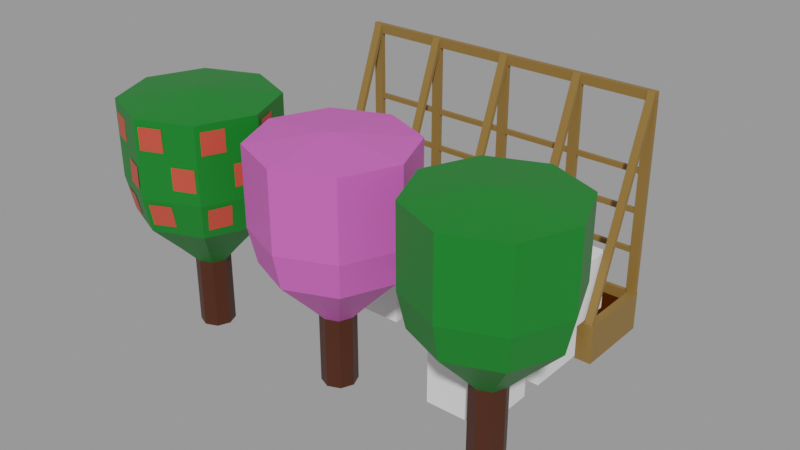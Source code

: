 # Source: Peach.blend  (saved by Blender 2.91.10; exported with 4.5.12 LTS)
import bpy
from mathutils import Matrix  # noqa: F401  (used for matrix-valued properties, if any)

bpy.ops.wm.read_factory_settings(use_empty=True)
scene = bpy.context.scene
scene.name = 'With bed'

# ---- collections
col_places = bpy.data.collections.new('Places'); scene.collection.children.link(col_places)
col_test = bpy.data.collections.new('Test'); scene.collection.children.link(col_test)

# ---- materials (node trees are filled in below, after node groups)
mat_wood = bpy.data.materials.new('Wood')
mat_wood.use_transparent_shadow = False
mat_ground = bpy.data.materials.new('Ground')
mat_ground.use_transparent_shadow = False
mat_grass_green = bpy.data.materials.new('Grass green')
mat_grass_green.use_transparent_shadow = False
mat_trunk = bpy.data.materials.new('Trunk')
mat_trunk.use_transparent_shadow = False
mat_peach_main = bpy.data.materials.new('Peach main')
mat_peach_main.use_transparent_shadow = False
mat_peach_flower = bpy.data.materials.new('Peach Flower')
mat_peach_flower.use_transparent_shadow = False

# ---- material node trees
mat_wood.use_nodes = True; mat_wood.node_tree.nodes.clear()
_N = mat_wood.node_tree.nodes; _L = mat_wood.node_tree.links
n0 = _N.new('ShaderNodeBsdfPrincipled'); n0.name = 'Principled BSDF'; n0.location = (10, 300)
n0.distribution = 'GGX'
n0.subsurface_method = 'BURLEY'
n0.inputs[0].default_value = (0.2462, 0.1366, 0.03203, 1.0)
n0.inputs[3].default_value = 1.45
n0.inputs[27].default_value = (0.0, 0.0, 0.0, 1.0)
n0.inputs[28].default_value = 1.0
n1 = _N.new('ShaderNodeOutputMaterial'); n1.name = 'Material Output'; n1.location = (300, 300)
_L.new(n0.outputs[0], n1.inputs[0])
n1.is_active_output = True
mat_ground.use_nodes = True; mat_ground.node_tree.nodes.clear()
_N = mat_ground.node_tree.nodes; _L = mat_ground.node_tree.links
n0 = _N.new('ShaderNodeBsdfPrincipled'); n0.name = 'Principled BSDF'; n0.location = (15, 390)
n0.distribution = 'GGX'
n0.subsurface_method = 'BURLEY'
n0.inputs[0].default_value = (0.05522, 0.01159, 0.0, 1.0)
n0.inputs[2].default_value = 0.5996
n0.inputs[3].default_value = 1.45
n0.inputs[13].default_value = 0.0
n0.inputs[27].default_value = (0.0, 0.0, 0.0, 1.0)
n0.inputs[28].default_value = 1.0
n1 = _N.new('ShaderNodeOutputMaterial'); n1.name = 'Material Output'; n1.location = (305, 390)
_L.new(n0.outputs[0], n1.inputs[0])
n1.is_active_output = True
mat_grass_green.use_nodes = True; mat_grass_green.node_tree.nodes.clear()
_N = mat_grass_green.node_tree.nodes; _L = mat_grass_green.node_tree.links
n0 = _N.new('ShaderNodeBsdfPrincipled'); n0.name = 'Principled BSDF'; n0.location = (10, 300)
n0.distribution = 'GGX'
n0.subsurface_method = 'BURLEY'
n0.inputs[0].default_value = (0.00258, 0.1743, 0.0134, 1.0)
n0.inputs[3].default_value = 1.45
n0.inputs[27].default_value = (0.0, 0.0, 0.0, 1.0)
n0.inputs[28].default_value = 1.0
n1 = _N.new('ShaderNodeOutputMaterial'); n1.name = 'Material Output'; n1.location = (300, 300)
_L.new(n0.outputs[0], n1.inputs[0])
n1.is_active_output = True
mat_trunk.use_nodes = True; mat_trunk.node_tree.nodes.clear()
_N = mat_trunk.node_tree.nodes; _L = mat_trunk.node_tree.links
n0 = _N.new('ShaderNodeBsdfPrincipled'); n0.name = 'Principled BSDF'; n0.location = (10, 300)
n0.distribution = 'GGX'
n0.subsurface_method = 'BURLEY'
n0.inputs[0].default_value = (0.05522, 0.01173, 0.001486, 1.0)
n0.inputs[3].default_value = 1.45
n0.inputs[27].default_value = (0.0, 0.0, 0.0, 1.0)
n0.inputs[28].default_value = 1.0
n1 = _N.new('ShaderNodeOutputMaterial'); n1.name = 'Material Output'; n1.location = (300, 300)
_L.new(n0.outputs[0], n1.inputs[0])
n1.is_active_output = True
mat_peach_main.use_nodes = True; mat_peach_main.node_tree.nodes.clear()
_N = mat_peach_main.node_tree.nodes; _L = mat_peach_main.node_tree.links
n0 = _N.new('ShaderNodeBsdfPrincipled'); n0.name = 'Principled BSDF'; n0.location = (10, 300)
n0.distribution = 'GGX'
n0.subsurface_method = 'BURLEY'
n0.inputs[0].default_value = (0.6038, 0.06303, 0.03593, 1.0)
n0.inputs[3].default_value = 1.45
n0.inputs[27].default_value = (0.0, 0.0, 0.0, 1.0)
n0.inputs[28].default_value = 1.0
n1 = _N.new('ShaderNodeOutputMaterial'); n1.name = 'Material Output'; n1.location = (300, 300)
_L.new(n0.outputs[0], n1.inputs[0])
n1.is_active_output = True
mat_peach_flower.use_nodes = True; mat_peach_flower.node_tree.nodes.clear()
_N = mat_peach_flower.node_tree.nodes; _L = mat_peach_flower.node_tree.links
n0 = _N.new('ShaderNodeBsdfPrincipled'); n0.name = 'Principled BSDF'; n0.location = (10, 300)
n0.distribution = 'GGX'
n0.subsurface_method = 'BURLEY'
n0.inputs[0].default_value = (0.6246, 0.1104, 0.4778, 1.0)
n0.inputs[3].default_value = 1.45
n0.inputs[27].default_value = (0.0, 0.0, 0.0, 1.0)
n0.inputs[28].default_value = 1.0
n1 = _N.new('ShaderNodeOutputMaterial'); n1.name = 'Material Output'; n1.location = (300, 300)
_L.new(n0.outputs[0], n1.inputs[0])
n1.is_active_output = True

# ---- meshes
me_cube_003 = bpy.data.meshes.new('Cube.003')
me_cube_003.from_pydata([(-1.0, -1.0, -1.0), (-1.0, -1.0, 1.0), (-1.0, 1.0, -1.0), (-1.0, 1.0, 1.0), (1.0, -1.0, -1.0), (1.0, -1.0, 1.0), (1.0, 1.0, -1.0), (1.0, 1.0, 1.0)], [], [(0, 1, 3, 2), (2, 3, 7, 6), (6, 7, 5, 4), (4, 5, 1, 0), (2, 6, 4, 0), (7, 3, 1, 5)])
_uv = me_cube_003.uv_layers.new(name='UVMap')
_uv.uv.foreach_set('vector', [0.375, 0.0, 0.625, 0.0, 0.625, 0.25, 0.375, 0.25, 0.375, 0.25, 0.625, 0.25, 0.625, 0.5, 0.375, 0.5, 0.375, 0.5, 0.625, 0.5, 0.625, 0.75, 0.375, 0.75, 0.375, 0.75, 0.625, 0.75, 0.625, 1.0, 0.375, 1.0, 0.125, 0.5, 0.375, 0.5, 0.375, 0.75, 0.125, 0.75, 0.625, 0.5, 0.875, 0.5, 0.875, 0.75, 0.625, 0.75])
me_cube_003.use_remesh_fix_poles = True
me_cube_003.use_remesh_preserve_attributes = False
me_cube_003.use_mirror_vertex_groups = False
me_cube_003.update()
me_cube_002 = bpy.data.meshes.new('Cube.002')
me_cube_002.from_pydata([(8.0, 0.0, 1.0), (8.0, 0.0, 0.0), (8.0, -1.982, 0.0), (0.0, 0.0, 0.0), (0.0, -1.982, 1.0), (0.0, -1.982, 0.0), (7.806, -1.886, 1.0), (0.194, -1.886, 1.0), (7.806, -0.09613, 1.0), (0.194, -0.09613, 1.0), (8.0, -1.982, 1.0), (0.0, 0.0, 1.0), (7.806, -1.886, 0.7344), (0.194, -1.886, 0.7344), (7.806, -0.09613, 0.7344), (0.194, -0.09613, 0.7344), (0.002396, -0.1194, 1.002), (0.002396, -0.1194, 5.763), (0.002396, -0.0006918, 1.002), (0.002396, -0.0006918, 5.763), (0.242, -0.1194, 1.002), (0.242, -0.1194, 5.763), (0.242, -0.0006918, 1.002), (0.242, -0.0006918, 5.763), (1.884, -0.1194, 1.002), (1.884, -0.1194, 5.763), (1.884, -0.0006918, 1.002), (1.884, -0.0006918, 5.763), (2.123, -0.1194, 1.002), (2.123, -0.1194, 5.763), (2.123, -0.0006918, 1.002), (2.123, -0.0006918, 5.763), (3.884, -0.1194, 1.002), (3.884, -0.1194, 5.763), (3.884, -0.0006918, 1.002), (3.884, -0.0006918, 5.763), (4.123, -0.1194, 1.002), (4.123, -0.1194, 5.763), (4.123, -0.0006918, 1.002), (4.123, -0.0006918, 5.763), (5.884, -0.1194, 1.002), (5.884, -0.1194, 5.763), (5.884, -0.0006918, 1.002), (5.884, -0.0006918, 5.763), (6.123, -0.1194, 1.002), (6.123, -0.1194, 5.763), (6.123, -0.0006918, 1.002), (6.123, -0.0006918, 5.763), (7.75, -0.1194, 1.002), (7.75, -0.1194, 5.763), (7.75, -0.0006918, 1.002), (7.75, -0.0006918, 5.763), (7.99, -0.1194, 1.002), (7.99, -0.1194, 5.763), (7.99, -0.0006918, 1.002), (7.99, -0.0006918, 5.763), (0.003793, -0.1188, 6.002), (7.985, -0.1188, 6.002), (0.003793, -0.0001202, 6.002), (7.985, -0.0001193, 6.002), (0.003793, -0.1188, 5.763), (7.985, -0.1188, 5.763), (0.003793, -0.0001202, 5.763), (7.985, -0.0001193, 5.763), (0.02132, -1.982, 1.0), (0.02268, -0.1186, 6.002), (0.02132, -1.886, 1.0), (0.02268, -0.1194, 5.715), (0.2349, -1.982, 1.0), (0.2363, -0.1186, 6.002), (0.2349, -1.886, 1.0), (0.2363, -0.1194, 5.715), (5.895, -1.982, 1.0), (5.897, -0.1186, 6.002), (5.895, -1.886, 1.0), (5.897, -0.1194, 5.715), (6.099, -1.982, 1.0), (6.1, -0.1186, 6.002), (6.099, -1.886, 1.0), (6.1, -0.1194, 5.715), (3.894, -1.982, 1.0), (3.896, -0.1186, 6.002), (3.894, -1.886, 1.0), (3.896, -0.1194, 5.715), (4.099, -1.982, 1.0), (4.101, -0.1186, 6.002), (4.099, -1.886, 1.0), (4.101, -0.1194, 5.715), (1.896, -1.982, 1.0), (1.897, -0.1186, 6.002), (1.896, -1.886, 1.0), (1.897, -0.1194, 5.715), (2.098, -1.982, 1.0), (2.099, -0.1186, 6.002), (2.098, -1.886, 1.0), (2.099, -0.1194, 5.715), (7.769, -1.982, 1.0), (7.77, -0.1186, 6.002), (7.769, -1.886, 1.0), (7.77, -0.1194, 5.715), (7.961, -1.982, 1.0), (7.962, -0.1186, 6.002), (7.961, -1.886, 1.0), (7.962, -0.1194, 5.715), (7.806, -0.1057, 2.019), (0.1781, -0.1057, 2.019), (7.806, -0.01446, 2.019), (0.1781, -0.01446, 2.019), (7.806, -0.1057, 2.141), (0.1781, -0.1057, 2.141), (7.806, -0.01446, 2.141), (0.1781, -0.01446, 2.141), (7.806, -0.1057, 3.028), (0.1781, -0.1057, 3.028), (7.806, -0.01446, 3.028), (0.1781, -0.01446, 3.028), (7.806, -0.1057, 3.15), (0.1781, -0.1057, 3.15), (7.806, -0.01446, 3.15), (0.1781, -0.01446, 3.15), (7.806, -0.1057, 4.016), (0.1781, -0.1057, 4.016), (7.806, -0.01446, 4.016), (0.1781, -0.01446, 4.016), (7.806, -0.1057, 4.137), (0.1781, -0.1057, 4.137), (7.806, -0.01446, 4.137), (0.1781, -0.01446, 4.137)], [], [(2, 10, 4, 5), (5, 4, 11, 3), (1, 0, 10, 2), (3, 11, 0, 1), (8, 9, 15, 14), (6, 7, 4, 10), (8, 6, 10, 0), (7, 9, 11, 4), (9, 8, 0, 11), (14, 15, 13, 12), (6, 8, 14, 12), (9, 7, 13, 15), (7, 6, 12, 13), (16, 17, 19, 18), (18, 19, 23, 22), (22, 23, 21, 20), (20, 21, 17, 16), (24, 25, 27, 26), (26, 27, 31, 30), (30, 31, 29, 28), (28, 29, 25, 24), (108, 109, 105, 104), (32, 33, 35, 34), (34, 35, 39, 38), (38, 39, 37, 36), (36, 37, 33, 32), (110, 111, 109, 108), (40, 41, 43, 42), (42, 43, 47, 46), (46, 47, 45, 44), (44, 45, 41, 40), (106, 107, 111, 110), (48, 49, 51, 50), (50, 51, 55, 54), (54, 55, 53, 52), (52, 53, 49, 48), (104, 105, 107, 106), (56, 57, 59, 58), (58, 59, 63, 62), (60, 61, 57, 56), (58, 62, 60, 56), (63, 59, 57, 61), (64, 65, 67, 66), (66, 67, 71, 70), (70, 71, 69, 68), (68, 69, 65, 64), (71, 67, 65, 69), (72, 73, 75, 74), (74, 75, 79, 78), (78, 79, 77, 76), (76, 77, 73, 72), (79, 75, 73, 77), (80, 81, 83, 82), (82, 83, 87, 86), (86, 87, 85, 84), (84, 85, 81, 80), (87, 83, 81, 85), (88, 89, 91, 90), (90, 91, 95, 94), (94, 95, 93, 92), (92, 93, 89, 88), (95, 91, 89, 93), (96, 97, 99, 98), (98, 99, 103, 102), (102, 103, 101, 100), (100, 101, 97, 96), (103, 99, 97, 101), (116, 117, 113, 112), (118, 119, 117, 116), (114, 115, 119, 118), (112, 113, 115, 114), (124, 125, 121, 120), (126, 127, 125, 124), (122, 123, 127, 126), (120, 121, 123, 122)])
me_cube_002.polygons.foreach_set('material_index', [0, 0, 0, 0, 0, 0, 0, 0, 0, 1, 0, 0, 0, 0, 0, 0, 0, 0, 0, 0, 0, 0, 0, 0, 0, 0, 0, 0, 0, 0, 0, 0, 0, 0, 0, 0, 0, 0, 0, 0, 0, 0, 0, 0, 0, 0, 0, 0, 0, 0, 0, 0, 0, 0, 0, 0, 0, 0, 0, 0, 0, 0, 0, 0, 0, 0, 0, 0, 0, 0, 0, 0, 0, 0, 0])
_uv = me_cube_002.uv_layers.new(name='UVMap')
_uv.uv.foreach_set('vector', [0.8022, 0.9922, 0.7102, 0.9922, 0.7102, 0.256, 0.8022, 0.256, 0.005136, 0.9889, 0.005136, 0.8302, 0.6402, 0.8302, 0.6402, 0.9889, 0.3475, 0.2409, 0.3475, 0.08205, 0.9831, 0.08205, 0.9831, 0.2409, 0.8336, 0.261, 0.9249, 0.261, 0.9249, 0.9916, 0.8336, 0.9916, 0.9426, 0.9738, 0.9426, 0.2787, 0.9669, 0.2787, 0.9669, 0.9738, 0.6923, 0.9744, 0.6923, 0.2739, 0.7102, 0.256, 0.7102, 0.9922, 0.3784, 0.05123, 0.9523, 0.05123, 0.9831, 0.08205, 0.3475, 0.08205, 0.03593, 0.7994, 0.6094, 0.7994, 0.6402, 0.8302, 0.005136, 0.8302, 0.9426, 0.2787, 0.9426, 0.9738, 0.9249, 0.9916, 0.9249, 0.261, 0.323, 0.009652, 0.323, 0.6648, 0.01212, 0.6648, 0.01212, 0.009652, 0.9523, 0.05123, 0.3784, 0.05123, 0.3784, 0.009026, 0.9523, 0.009026, 0.6094, 0.7994, 0.03593, 0.7994, 0.03593, 0.7572, 0.6094, 0.7572, 0.6923, 0.2739, 0.6923, 0.9744, 0.6679, 0.9744, 0.6679, 0.2739, 0.375, 0.0, 0.625, 0.0, 0.625, 0.25, 0.375, 0.25, 0.375, 0.25, 0.625, 0.25, 0.625, 0.5, 0.375, 0.5, 0.375, 0.5, 0.625, 0.5, 0.625, 0.75, 0.375, 0.75, 0.375, 0.75, 0.625, 0.75, 0.625, 1.0, 0.375, 1.0, 0.375, 0.0, 0.625, 0.0, 0.625, 0.25, 0.375, 0.25, 0.375, 0.25, 0.625, 0.25, 0.625, 0.5, 0.375, 0.5, 0.375, 0.5, 0.625, 0.5, 0.625, 0.75, 0.375, 0.75, 0.375, 0.75, 0.625, 0.75, 0.625, 1.0, 0.375, 1.0, 0.375, 0.75, 0.625, 0.75, 0.625, 1.0, 0.375, 1.0, 0.375, 0.0, 0.625, 0.0, 0.625, 0.25, 0.375, 0.25, 0.375, 0.25, 0.625, 0.25, 0.625, 0.5, 0.375, 0.5, 0.375, 0.5, 0.625, 0.5, 0.625, 0.75, 0.375, 0.75, 0.375, 0.75, 0.625, 0.75, 0.625, 1.0, 0.375, 1.0, 0.375, 0.5, 0.625, 0.5, 0.625, 0.75, 0.375, 0.75, 0.375, 0.0, 0.625, 0.0, 0.625, 0.25, 0.375, 0.25, 0.375, 0.25, 0.625, 0.25, 0.625, 0.5, 0.375, 0.5, 0.375, 0.5, 0.625, 0.5, 0.625, 0.75, 0.375, 0.75, 0.375, 0.75, 0.625, 0.75, 0.625, 1.0, 0.375, 1.0, 0.375, 0.25, 0.625, 0.25, 0.625, 0.5, 0.375, 0.5, 0.375, 0.0, 0.625, 0.0, 0.625, 0.25, 0.375, 0.25, 0.375, 0.25, 0.625, 0.25, 0.625, 0.5, 0.375, 0.5, 0.375, 0.5, 0.625, 0.5, 0.625, 0.75, 0.375, 0.75, 0.375, 0.75, 0.625, 0.75, 0.625, 1.0, 0.375, 1.0, 0.375, 0.0, 0.625, 0.0, 0.625, 0.25, 0.375, 0.25, 0.375, 0.0, 0.6244, 0.0, 0.6244, 0.25, 0.375, 0.25, 0.375, 0.25, 0.6244, 0.25, 0.6244, 0.5, 0.375, 0.5, 0.375, 0.75, 0.6244, 0.75, 0.6244, 1.0, 0.375, 1.0, 0.125, 0.5, 0.375, 0.5, 0.375, 0.75, 0.125, 0.75, 0.6244, 0.5, 0.875, 0.5, 0.875, 0.75, 0.6244, 0.75, 0.375, 0.0, 0.6121, 0.0, 0.6121, 0.25, 0.375, 0.25, 0.375, 0.25, 0.6121, 0.25, 0.6121, 0.5, 0.375, 0.5, 0.375, 0.5, 0.6121, 0.5, 0.6121, 0.75, 0.375, 0.75, 0.375, 0.75, 0.6121, 0.75, 0.6121, 1.0, 0.375, 1.0, 0.6121, 0.5, 0.875, 0.5, 0.875, 0.75, 0.6121, 0.75, 0.375, 0.0, 0.6121, 0.0, 0.6121, 0.25, 0.375, 0.25, 0.375, 0.25, 0.6121, 0.25, 0.6121, 0.5, 0.375, 0.5, 0.375, 0.5, 0.6121, 0.5, 0.6121, 0.75, 0.375, 0.75, 0.375, 0.75, 0.6121, 0.75, 0.6121, 1.0, 0.375, 1.0, 0.6121, 0.5, 0.875, 0.5, 0.875, 0.75, 0.6121, 0.75, 0.375, 0.0, 0.6121, 0.0, 0.6121, 0.25, 0.375, 0.25, 0.375, 0.25, 0.6121, 0.25, 0.6121, 0.5, 0.375, 0.5, 0.375, 0.5, 0.6121, 0.5, 0.6121, 0.75, 0.375, 0.75, 0.375, 0.75, 0.6121, 0.75, 0.6121, 1.0, 0.375, 1.0, 0.6121, 0.5, 0.875, 0.5, 0.875, 0.75, 0.6121, 0.75, 0.375, 0.0, 0.6121, 0.0, 0.6121, 0.25, 0.375, 0.25, 0.375, 0.25, 0.6121, 0.25, 0.6121, 0.5, 0.375, 0.5, 0.375, 0.5, 0.6121, 0.5, 0.6121, 0.75, 0.375, 0.75, 0.375, 0.75, 0.6121, 0.75, 0.6121, 1.0, 0.375, 1.0, 0.6121, 0.5, 0.875, 0.5, 0.875, 0.75, 0.6121, 0.75, 0.375, 0.0, 0.6121, 0.0, 0.6121, 0.25, 0.375, 0.25, 0.375, 0.25, 0.6121, 0.25, 0.6121, 0.5, 0.375, 0.5, 0.375, 0.5, 0.6121, 0.5, 0.6121, 0.75, 0.375, 0.75, 0.375, 0.75, 0.6121, 0.75, 0.6121, 1.0, 0.375, 1.0, 0.6121, 0.5, 0.875, 0.5, 0.875, 0.75, 0.6121, 0.75, 0.375, 0.75, 0.625, 0.75, 0.625, 1.0, 0.375, 1.0, 0.375, 0.5, 0.625, 0.5, 0.625, 0.75, 0.375, 0.75, 0.375, 0.25, 0.625, 0.25, 0.625, 0.5, 0.375, 0.5, 0.375, 0.0, 0.625, 0.0, 0.625, 0.25, 0.375, 0.25, 0.375, 0.75, 0.625, 0.75, 0.625, 1.0, 0.375, 1.0, 0.375, 0.5, 0.625, 0.5, 0.625, 0.75, 0.375, 0.75, 0.375, 0.25, 0.625, 0.25, 0.625, 0.5, 0.375, 0.5, 0.375, 0.0, 0.625, 0.0, 0.625, 0.25, 0.375, 0.25])
me_cube_002.materials.append(mat_wood)
me_cube_002.materials.append(mat_ground)
me_cube_002.use_remesh_preserve_volume = False
me_cube_002.use_remesh_preserve_attributes = False
me_cube_002.use_mirror_vertex_groups = False
me_cube_002.update()
me_sphere_013 = bpy.data.meshes.new('Sphere.013')
me_sphere_013.from_pydata([(-5.218e-08, 1.831, 5.717), (4.732e-09, 1.824, 3.857), (-1.323e-08, 1.64, 3.015), (-7.236e-08, 0.942, 2.296), (1.295, 1.295, 5.717), (1.29, 1.29, 3.857), (1.16, 1.16, 3.015), (0.6661, 0.6661, 2.296), (1.831, -1.538e-07, 5.717), (1.824, -9.846e-08, 3.857), (1.64, -1.323e-07, 3.015), (0.942, -7.217e-08, 2.296), (3.281e-08, 0.416, 1.731), (1.295, -1.295, 5.717), (1.29, -1.29, 3.857), (1.16, -1.16, 3.015), (0.6661, -0.6661, 2.296), (-4.529e-08, -1.831, 5.717), (6.613e-08, -1.824, 3.857), (4.199e-08, -1.64, 3.015), (-1.166e-07, -0.942, 2.296), (-1.467e-07, -2.648e-07, 5.912), (-1.295, -1.295, 5.717), (-1.29, -1.29, 3.857), (-1.16, -1.16, 3.015), (-0.6661, -0.6661, 2.296), (-1.831, -1.538e-07, 5.717), (-1.824, -9.846e-08, 3.857), (-1.64, -8.091e-08, 3.015), (-0.942, 2.335e-08, 2.296), (-1.295, 1.295, 5.717), (-1.29, 1.29, 3.857), (-1.16, 1.16, 3.015), (-0.6661, 0.6661, 2.296), (0.2941, 0.2941, 1.731), (0.416, -1.041e-07, 1.731), (0.2941, -0.2941, 1.731), (1.329e-08, -0.416, 1.731), (-0.2941, -0.2941, 1.731), (-0.416, -6.189e-08, 1.731), (-0.2941, 0.2941, 1.731), (3.281e-08, 0.416, 0.004143), (0.2941, 0.2941, 0.004143), (0.416, -1.041e-07, 0.004143), (0.2941, -0.2941, 0.004143), (1.329e-08, -0.416, 0.004143), (-0.2941, -0.2941, 0.004143), (-0.416, -6.189e-08, 0.004143), (-0.2941, 0.2941, 0.004143), (-0.5506, -1.619, 4.059), (-0.05158, -1.822, 4.059), (-0.5501, -1.617, 4.598), (-0.05101, -1.821, 4.598), (-1.183, -1.349, 4.904), (-0.6843, -1.552, 4.904), (-1.183, -1.347, 5.443), (-0.6838, -1.551, 5.443), (-1.071, -1.239, 3.116), (-0.5718, -1.441, 3.133), (-1.127, -1.332, 3.644), (-0.6277, -1.535, 3.661), (-1.316, -1.276, 4.709), (-1.523, -0.7779, 4.71), (-1.306, -1.271, 4.171), (-1.513, -0.7738, 4.171), (-1.783, -0.1414, 5.016), (-1.577, -0.6391, 5.016), (-1.793, -0.1455, 5.555), (-1.587, -0.6432, 5.555), (-1.637, -0.1469, 3.207), (-1.431, -0.6444, 3.224), (-1.745, -0.1737, 3.735), (-1.538, -0.6711, 3.751), (-1.824, 0.05592, 4.709), (-1.614, 0.5526, 4.71), (-1.814, 0.05195, 4.171), (-1.605, 0.5486, 4.171), (-1.345, 1.185, 5.016), (-1.554, 0.6887, 5.016), (-1.354, 1.189, 5.555), (-1.563, 0.6926, 5.555), (-1.246, 1.077, 3.207), (-1.455, 0.581, 3.224), (-1.341, 1.135, 3.735), (-1.55, 0.6388, 3.751), (-1.233, 1.332, 4.709), (-0.7336, 1.536, 4.71), (-1.228, 1.322, 4.171), (-0.7296, 1.526, 4.171), (-0.09563, 1.793, 5.016), (-0.5945, 1.589, 5.016), (-0.09972, 1.802, 5.555), (-0.5986, 1.599, 5.555), (-0.102, 1.647, 3.207), (-0.6006, 1.443, 3.224), (-0.1281, 1.754, 3.735), (-0.6268, 1.551, 3.751), (0.5457, 1.615, 4.059), (0.04604, 1.816, 4.059), (0.5451, 1.613, 4.598), (0.04547, 1.815, 4.598), (1.2, 1.342, 4.9), (0.7008, 1.544, 4.9), (1.2, 1.34, 5.439), (0.7002, 1.542, 5.439), (1.067, 1.236, 3.116), (0.5673, 1.437, 3.133), (1.122, 1.329, 3.644), (0.6229, 1.531, 3.661), (1.312, 1.273, 4.709), (1.52, 0.7764, 4.71), (1.302, 1.269, 4.171), (1.51, 0.7722, 4.171), (1.783, 0.1406, 5.016), (1.575, 0.6377, 5.016), (1.792, 0.1447, 5.555), (1.584, 0.6419, 5.555), (1.636, 0.1457, 3.207), (1.429, 0.6426, 3.224), (1.744, 0.1727, 3.735), (1.536, 0.6696, 3.751), (1.823, -0.05662, 4.709), (1.616, -0.5538, 4.71), (1.814, -0.05268, 4.171), (1.606, -0.5499, 4.171), (1.348, -1.187, 5.016), (1.555, -0.6901, 5.016), (1.357, -1.191, 5.555), (1.565, -0.6941, 5.555), (1.248, -1.08, 3.207), (1.456, -0.5827, 3.224), (1.343, -1.137, 3.735), (1.551, -0.6403, 3.751), (1.236, -1.334, 4.709), (0.7375, -1.539, 4.71), (1.232, -1.325, 4.171), (0.7334, -1.53, 4.171), (0.1003, -1.798, 5.016), (0.5986, -1.593, 5.016), (0.1044, -1.808, 5.555), (0.6027, -1.603, 5.555), (0.1062, -1.652, 3.207), (0.6043, -1.447, 3.224), (0.1327, -1.76, 3.735), (0.6307, -1.555, 3.751)], [], [(2, 1, 5, 6), (0, 21, 4), (3, 2, 6, 7), (1, 0, 4, 5), (20, 25, 38, 37), (25, 29, 39, 38), (6, 5, 9, 10), (4, 21, 8), (7, 6, 10, 11), (5, 4, 8, 9), (11, 16, 36, 35), (10, 9, 14, 15), (8, 21, 13), (11, 10, 15, 16), (9, 8, 13, 14), (3, 7, 34, 12), (15, 14, 18, 19), (13, 21, 17), (16, 15, 19, 20), (14, 13, 17, 18), (33, 3, 12, 40), (19, 18, 23, 24), (17, 21, 22), (20, 19, 24, 25), (18, 17, 22, 23), (16, 20, 37, 36), (24, 23, 27, 28), (22, 21, 26), (25, 24, 28, 29), (23, 22, 26, 27), (29, 33, 40, 39), (28, 27, 31, 32), (26, 21, 30), (29, 28, 32, 33), (27, 26, 30, 31), (7, 11, 35, 34), (32, 31, 1, 2), (30, 21, 0), (33, 32, 2, 3), (31, 30, 0, 1), (35, 36, 44, 43), (40, 12, 41, 48), (38, 39, 47, 46), (39, 40, 48, 47), (36, 37, 45, 44), (37, 38, 46, 45), (12, 34, 42, 41), (34, 35, 43, 42), (49, 50, 52, 51), (53, 54, 56, 55), (57, 58, 60, 59), (64, 63, 61, 62), (65, 66, 68, 67), (69, 70, 72, 71), (76, 75, 73, 74), (77, 78, 80, 79), (81, 82, 84, 83), (88, 87, 85, 86), (89, 90, 92, 91), (93, 94, 96, 95), (97, 98, 100, 99), (101, 102, 104, 103), (105, 106, 108, 107), (112, 111, 109, 110), (113, 114, 116, 115), (117, 118, 120, 119), (124, 123, 121, 122), (125, 126, 128, 127), (129, 130, 132, 131), (136, 135, 133, 134), (137, 138, 140, 139), (141, 142, 144, 143)])
me_sphere_013.polygons.foreach_set('material_index', [0, 0, 0, 0, 0, 0, 0, 0, 0, 0, 0, 0, 0, 0, 0, 0, 0, 0, 0, 0, 0, 0, 0, 0, 0, 0, 0, 0, 0, 0, 0, 0, 0, 0, 0, 0, 0, 0, 0, 0, 1, 1, 1, 1, 1, 1, 1, 1, 2, 2, 2, 2, 2, 2, 2, 2, 2, 2, 2, 2, 2, 2, 2, 2, 2, 2, 2, 2, 2, 2, 2, 2])
_uv = me_sphere_013.uv_layers.new(name='UVMap')
_uv.uv.foreach_set('vector', [0.75, 0.4, 0.75, 0.6, 0.625, 0.6, 0.625, 0.4, 0.75, 0.8, 0.6875, 1.0, 0.625, 0.8, 0.75, 0.2, 0.75, 0.4, 0.625, 0.4, 0.625, 0.2, 0.75, 0.6, 0.75, 0.8, 0.625, 0.8, 0.625, 0.6, 0.25, 0.2, 0.125, 0.2, 0.125, 0.2, 0.25, 0.2, 0.125, 0.2, 0.0, 0.2, 0.0, 0.2, 0.125, 0.2, 0.625, 0.4, 0.625, 0.6, 0.5, 0.6, 0.5, 0.4, 0.625, 0.8, 0.5625, 1.0, 0.5, 0.8, 0.625, 0.2, 0.625, 0.4, 0.5, 0.4, 0.5, 0.2, 0.625, 0.6, 0.625, 0.8, 0.5, 0.8, 0.5, 0.6, 0.5, 0.2, 0.375, 0.2, 0.375, 0.2, 0.5, 0.2, 0.5, 0.4, 0.5, 0.6, 0.375, 0.6, 0.375, 0.4, 0.5, 0.8, 0.4375, 1.0, 0.375, 0.8, 0.5, 0.2, 0.5, 0.4, 0.375, 0.4, 0.375, 0.2, 0.5, 0.6, 0.5, 0.8, 0.375, 0.8, 0.375, 0.6, 0.75, 0.2, 0.625, 0.2, 0.625, 0.2, 0.75, 0.2, 0.375, 0.4, 0.375, 0.6, 0.25, 0.6, 0.25, 0.4, 0.375, 0.8, 0.3125, 1.0, 0.25, 0.8, 0.375, 0.2, 0.375, 0.4, 0.25, 0.4, 0.25, 0.2, 0.375, 0.6, 0.375, 0.8, 0.25, 0.8, 0.25, 0.6, 0.875, 0.2, 0.75, 0.2, 0.75, 0.2, 0.875, 0.2, 0.25, 0.4, 0.25, 0.6, 0.125, 0.6, 0.125, 0.4, 0.25, 0.8, 0.1875, 1.0, 0.125, 0.8, 0.25, 0.2, 0.25, 0.4, 0.125, 0.4, 0.125, 0.2, 0.25, 0.6, 0.25, 0.8, 0.125, 0.8, 0.125, 0.6, 0.375, 0.2, 0.25, 0.2, 0.25, 0.2, 0.375, 0.2, 0.125, 0.4, 0.125, 0.6, 0.0, 0.6, 0.0, 0.4, 0.125, 0.8, 0.0625, 1.0, 0.0, 0.8, 0.125, 0.2, 0.125, 0.4, 0.0, 0.4, 0.0, 0.2, 0.125, 0.6, 0.125, 0.8, 0.0, 0.8, 0.0, 0.6, 1.0, 0.2, 0.875, 0.2, 0.875, 0.2, 1.0, 0.2, 1.0, 0.4, 1.0, 0.6, 0.875, 0.6, 0.875, 0.4, 1.0, 0.8, 0.9375, 1.0, 0.875, 0.8, 1.0, 0.2, 1.0, 0.4, 0.875, 0.4, 0.875, 0.2, 1.0, 0.6, 1.0, 0.8, 0.875, 0.8, 0.875, 0.6, 0.625, 0.2, 0.5, 0.2, 0.5, 0.2, 0.625, 0.2, 0.875, 0.4, 0.875, 0.6, 0.75, 0.6, 0.75, 0.4, 0.875, 0.8, 0.8125, 1.0, 0.75, 0.8, 0.875, 0.2, 0.875, 0.4, 0.75, 0.4, 0.75, 0.2, 0.875, 0.6, 0.875, 0.8, 0.75, 0.8, 0.75, 0.6, 0.5, 0.2, 0.375, 0.2, 0.375, 0.2, 0.5, 0.2, 0.875, 0.2, 0.75, 0.2, 0.75, 0.2, 0.875, 0.2, 0.125, 0.2, 0.0, 0.2, 0.0, 0.2, 0.125, 0.2, 1.0, 0.2, 0.875, 0.2, 0.875, 0.2, 1.0, 0.2, 0.375, 0.2, 0.25, 0.2, 0.25, 0.2, 0.375, 0.2, 0.25, 0.2, 0.125, 0.2, 0.125, 0.2, 0.25, 0.2, 0.75, 0.2, 0.625, 0.2, 0.625, 0.2, 0.75, 0.2, 0.625, 0.2, 0.5, 0.2, 0.5, 0.2, 0.625, 0.2, 0.0, 0.0, 1.0, 0.0, 1.0, 1.0, 0.0, 1.0, 0.0, 0.0, 1.0, 0.0, 1.0, 1.0, 0.0, 1.0, 0.0, 0.0, 1.0, 0.0, 1.0, 1.0, 0.0, 1.0, 0.0, 0.0, 1.0, 0.0, 1.0, 1.0, 0.0, 1.0, 0.0, 0.0, 1.0, 0.0, 1.0, 1.0, 0.0, 1.0, 0.0, 0.0, 1.0, 0.0, 1.0, 1.0, 0.0, 1.0, 0.0, 0.0, 1.0, 0.0, 1.0, 1.0, 0.0, 1.0, 0.0, 0.0, 1.0, 0.0, 1.0, 1.0, 0.0, 1.0, 0.0, 0.0, 1.0, 0.0, 1.0, 1.0, 0.0, 1.0, 0.0, 0.0, 1.0, 0.0, 1.0, 1.0, 0.0, 1.0, 0.0, 0.0, 1.0, 0.0, 1.0, 1.0, 0.0, 1.0, 0.0, 0.0, 1.0, 0.0, 1.0, 1.0, 0.0, 1.0, 0.0, 0.0, 1.0, 0.0, 1.0, 1.0, 0.0, 1.0, 0.0, 0.0, 1.0, 0.0, 1.0, 1.0, 0.0, 1.0, 0.0, 0.0, 1.0, 0.0, 1.0, 1.0, 0.0, 1.0, 0.0, 0.0, 1.0, 0.0, 1.0, 1.0, 0.0, 1.0, 0.0, 0.0, 1.0, 0.0, 1.0, 1.0, 0.0, 1.0, 0.0, 0.0, 1.0, 0.0, 1.0, 1.0, 0.0, 1.0, 0.0, 0.0, 1.0, 0.0, 1.0, 1.0, 0.0, 1.0, 0.0, 0.0, 1.0, 0.0, 1.0, 1.0, 0.0, 1.0, 0.0, 0.0, 1.0, 0.0, 1.0, 1.0, 0.0, 1.0, 0.0, 0.0, 1.0, 0.0, 1.0, 1.0, 0.0, 1.0, 0.0, 0.0, 1.0, 0.0, 1.0, 1.0, 0.0, 1.0, 0.0, 0.0, 1.0, 0.0, 1.0, 1.0, 0.0, 1.0])
me_sphere_013.materials.append(mat_grass_green)
me_sphere_013.materials.append(mat_trunk)
me_sphere_013.materials.append(mat_peach_main)
me_sphere_013.use_remesh_fix_poles = True
me_sphere_013.use_remesh_preserve_attributes = False
me_sphere_013.use_mirror_vertex_groups = False
me_sphere_013.update()
me_sphere_014 = bpy.data.meshes.new('Sphere.014')
me_sphere_014.from_pydata([(-5.218e-08, 1.831, 5.717), (4.732e-09, 1.824, 3.857), (-1.323e-08, 1.64, 3.015), (-7.236e-08, 0.942, 2.296), (1.295, 1.295, 5.717), (1.29, 1.29, 3.857), (1.16, 1.16, 3.015), (0.6661, 0.6661, 2.296), (1.831, -1.538e-07, 5.717), (1.824, -9.846e-08, 3.857), (1.64, -1.323e-07, 3.015), (0.942, -7.217e-08, 2.296), (3.281e-08, 0.416, 1.731), (1.295, -1.295, 5.717), (1.29, -1.29, 3.857), (1.16, -1.16, 3.015), (0.6661, -0.6661, 2.296), (-4.529e-08, -1.831, 5.717), (6.613e-08, -1.824, 3.857), (4.199e-08, -1.64, 3.015), (-1.166e-07, -0.942, 2.296), (-1.467e-07, -2.648e-07, 5.912), (-1.295, -1.295, 5.717), (-1.29, -1.29, 3.857), (-1.16, -1.16, 3.015), (-0.6661, -0.6661, 2.296), (-1.831, -1.538e-07, 5.717), (-1.824, -9.846e-08, 3.857), (-1.64, -8.091e-08, 3.015), (-0.942, 2.335e-08, 2.296), (-1.295, 1.295, 5.717), (-1.29, 1.29, 3.857), (-1.16, 1.16, 3.015), (-0.6661, 0.6661, 2.296), (0.2941, 0.2941, 1.731), (0.416, -1.041e-07, 1.731), (0.2941, -0.2941, 1.731), (1.329e-08, -0.416, 1.731), (-0.2941, -0.2941, 1.731), (-0.416, -6.189e-08, 1.731), (-0.2941, 0.2941, 1.731), (3.281e-08, 0.416, 0.004143), (0.2941, 0.2941, 0.004143), (0.416, -1.041e-07, 0.004143), (0.2941, -0.2941, 0.004143), (1.329e-08, -0.416, 0.004143), (-0.2941, -0.2941, 0.004143), (-0.416, -6.189e-08, 0.004143), (-0.2941, 0.2941, 0.004143)], [], [(2, 1, 5, 6), (0, 21, 4), (3, 2, 6, 7), (1, 0, 4, 5), (20, 25, 38, 37), (25, 29, 39, 38), (6, 5, 9, 10), (4, 21, 8), (7, 6, 10, 11), (5, 4, 8, 9), (11, 16, 36, 35), (10, 9, 14, 15), (8, 21, 13), (11, 10, 15, 16), (9, 8, 13, 14), (3, 7, 34, 12), (15, 14, 18, 19), (13, 21, 17), (16, 15, 19, 20), (14, 13, 17, 18), (33, 3, 12, 40), (19, 18, 23, 24), (17, 21, 22), (20, 19, 24, 25), (18, 17, 22, 23), (16, 20, 37, 36), (24, 23, 27, 28), (22, 21, 26), (25, 24, 28, 29), (23, 22, 26, 27), (29, 33, 40, 39), (28, 27, 31, 32), (26, 21, 30), (29, 28, 32, 33), (27, 26, 30, 31), (7, 11, 35, 34), (32, 31, 1, 2), (30, 21, 0), (33, 32, 2, 3), (31, 30, 0, 1), (35, 36, 44, 43), (40, 12, 41, 48), (38, 39, 47, 46), (39, 40, 48, 47), (36, 37, 45, 44), (37, 38, 46, 45), (12, 34, 42, 41), (34, 35, 43, 42)])
me_sphere_014.polygons.foreach_set('material_index', [0, 0, 0, 0, 0, 0, 0, 0, 0, 0, 0, 0, 0, 0, 0, 0, 0, 0, 0, 0, 0, 0, 0, 0, 0, 0, 0, 0, 0, 0, 0, 0, 0, 0, 0, 0, 0, 0, 0, 0, 1, 1, 1, 1, 1, 1, 1, 1])
_uv = me_sphere_014.uv_layers.new(name='UVMap')
_uv.uv.foreach_set('vector', [0.75, 0.4, 0.75, 0.6, 0.625, 0.6, 0.625, 0.4, 0.75, 0.8, 0.6875, 1.0, 0.625, 0.8, 0.75, 0.2, 0.75, 0.4, 0.625, 0.4, 0.625, 0.2, 0.75, 0.6, 0.75, 0.8, 0.625, 0.8, 0.625, 0.6, 0.25, 0.2, 0.125, 0.2, 0.125, 0.2, 0.25, 0.2, 0.125, 0.2, 0.0, 0.2, 0.0, 0.2, 0.125, 0.2, 0.625, 0.4, 0.625, 0.6, 0.5, 0.6, 0.5, 0.4, 0.625, 0.8, 0.5625, 1.0, 0.5, 0.8, 0.625, 0.2, 0.625, 0.4, 0.5, 0.4, 0.5, 0.2, 0.625, 0.6, 0.625, 0.8, 0.5, 0.8, 0.5, 0.6, 0.5, 0.2, 0.375, 0.2, 0.375, 0.2, 0.5, 0.2, 0.5, 0.4, 0.5, 0.6, 0.375, 0.6, 0.375, 0.4, 0.5, 0.8, 0.4375, 1.0, 0.375, 0.8, 0.5, 0.2, 0.5, 0.4, 0.375, 0.4, 0.375, 0.2, 0.5, 0.6, 0.5, 0.8, 0.375, 0.8, 0.375, 0.6, 0.75, 0.2, 0.625, 0.2, 0.625, 0.2, 0.75, 0.2, 0.375, 0.4, 0.375, 0.6, 0.25, 0.6, 0.25, 0.4, 0.375, 0.8, 0.3125, 1.0, 0.25, 0.8, 0.375, 0.2, 0.375, 0.4, 0.25, 0.4, 0.25, 0.2, 0.375, 0.6, 0.375, 0.8, 0.25, 0.8, 0.25, 0.6, 0.875, 0.2, 0.75, 0.2, 0.75, 0.2, 0.875, 0.2, 0.25, 0.4, 0.25, 0.6, 0.125, 0.6, 0.125, 0.4, 0.25, 0.8, 0.1875, 1.0, 0.125, 0.8, 0.25, 0.2, 0.25, 0.4, 0.125, 0.4, 0.125, 0.2, 0.25, 0.6, 0.25, 0.8, 0.125, 0.8, 0.125, 0.6, 0.375, 0.2, 0.25, 0.2, 0.25, 0.2, 0.375, 0.2, 0.125, 0.4, 0.125, 0.6, 0.0, 0.6, 0.0, 0.4, 0.125, 0.8, 0.0625, 1.0, 0.0, 0.8, 0.125, 0.2, 0.125, 0.4, 0.0, 0.4, 0.0, 0.2, 0.125, 0.6, 0.125, 0.8, 0.0, 0.8, 0.0, 0.6, 1.0, 0.2, 0.875, 0.2, 0.875, 0.2, 1.0, 0.2, 1.0, 0.4, 1.0, 0.6, 0.875, 0.6, 0.875, 0.4, 1.0, 0.8, 0.9375, 1.0, 0.875, 0.8, 1.0, 0.2, 1.0, 0.4, 0.875, 0.4, 0.875, 0.2, 1.0, 0.6, 1.0, 0.8, 0.875, 0.8, 0.875, 0.6, 0.625, 0.2, 0.5, 0.2, 0.5, 0.2, 0.625, 0.2, 0.875, 0.4, 0.875, 0.6, 0.75, 0.6, 0.75, 0.4, 0.875, 0.8, 0.8125, 1.0, 0.75, 0.8, 0.875, 0.2, 0.875, 0.4, 0.75, 0.4, 0.75, 0.2, 0.875, 0.6, 0.875, 0.8, 0.75, 0.8, 0.75, 0.6, 0.5, 0.2, 0.375, 0.2, 0.375, 0.2, 0.5, 0.2, 0.875, 0.2, 0.75, 0.2, 0.75, 0.2, 0.875, 0.2, 0.125, 0.2, 0.0, 0.2, 0.0, 0.2, 0.125, 0.2, 1.0, 0.2, 0.875, 0.2, 0.875, 0.2, 1.0, 0.2, 0.375, 0.2, 0.25, 0.2, 0.25, 0.2, 0.375, 0.2, 0.25, 0.2, 0.125, 0.2, 0.125, 0.2, 0.25, 0.2, 0.75, 0.2, 0.625, 0.2, 0.625, 0.2, 0.75, 0.2, 0.625, 0.2, 0.5, 0.2, 0.5, 0.2, 0.625, 0.2])
me_sphere_014.materials.append(mat_peach_flower)
me_sphere_014.materials.append(mat_trunk)
me_sphere_014.use_remesh_fix_poles = True
me_sphere_014.use_remesh_preserve_attributes = False
me_sphere_014.use_mirror_vertex_groups = False
me_sphere_014.update()
me_sphere_015 = bpy.data.meshes.new('Sphere.015')
me_sphere_015.from_pydata([(-5.218e-08, 1.831, 5.717), (4.732e-09, 1.824, 3.857), (-1.323e-08, 1.64, 3.015), (-7.236e-08, 0.942, 2.296), (1.295, 1.295, 5.717), (1.29, 1.29, 3.857), (1.16, 1.16, 3.015), (0.6661, 0.6661, 2.296), (1.831, -1.538e-07, 5.717), (1.824, -9.846e-08, 3.857), (1.64, -1.323e-07, 3.015), (0.942, -7.217e-08, 2.296), (3.281e-08, 0.416, 1.731), (1.295, -1.295, 5.717), (1.29, -1.29, 3.857), (1.16, -1.16, 3.015), (0.6661, -0.6661, 2.296), (-4.529e-08, -1.831, 5.717), (6.613e-08, -1.824, 3.857), (4.199e-08, -1.64, 3.015), (-1.166e-07, -0.942, 2.296), (-1.467e-07, -2.648e-07, 5.912), (-1.295, -1.295, 5.717), (-1.29, -1.29, 3.857), (-1.16, -1.16, 3.015), (-0.6661, -0.6661, 2.296), (-1.831, -1.538e-07, 5.717), (-1.824, -9.846e-08, 3.857), (-1.64, -8.091e-08, 3.015), (-0.942, 2.335e-08, 2.296), (-1.295, 1.295, 5.717), (-1.29, 1.29, 3.857), (-1.16, 1.16, 3.015), (-0.6661, 0.6661, 2.296), (0.2941, 0.2941, 1.731), (0.416, -1.041e-07, 1.731), (0.2941, -0.2941, 1.731), (1.329e-08, -0.416, 1.731), (-0.2941, -0.2941, 1.731), (-0.416, -6.189e-08, 1.731), (-0.2941, 0.2941, 1.731), (3.281e-08, 0.416, 0.004143), (0.2941, 0.2941, 0.004143), (0.416, -1.041e-07, 0.004143), (0.2941, -0.2941, 0.004143), (1.329e-08, -0.416, 0.004143), (-0.2941, -0.2941, 0.004143), (-0.416, -6.189e-08, 0.004143), (-0.2941, 0.2941, 0.004143)], [], [(2, 1, 5, 6), (0, 21, 4), (3, 2, 6, 7), (1, 0, 4, 5), (20, 25, 38, 37), (25, 29, 39, 38), (6, 5, 9, 10), (4, 21, 8), (7, 6, 10, 11), (5, 4, 8, 9), (11, 16, 36, 35), (10, 9, 14, 15), (8, 21, 13), (11, 10, 15, 16), (9, 8, 13, 14), (3, 7, 34, 12), (15, 14, 18, 19), (13, 21, 17), (16, 15, 19, 20), (14, 13, 17, 18), (33, 3, 12, 40), (19, 18, 23, 24), (17, 21, 22), (20, 19, 24, 25), (18, 17, 22, 23), (16, 20, 37, 36), (24, 23, 27, 28), (22, 21, 26), (25, 24, 28, 29), (23, 22, 26, 27), (29, 33, 40, 39), (28, 27, 31, 32), (26, 21, 30), (29, 28, 32, 33), (27, 26, 30, 31), (7, 11, 35, 34), (32, 31, 1, 2), (30, 21, 0), (33, 32, 2, 3), (31, 30, 0, 1), (35, 36, 44, 43), (40, 12, 41, 48), (38, 39, 47, 46), (39, 40, 48, 47), (36, 37, 45, 44), (37, 38, 46, 45), (12, 34, 42, 41), (34, 35, 43, 42)])
me_sphere_015.polygons.foreach_set('material_index', [0, 0, 0, 0, 0, 0, 0, 0, 0, 0, 0, 0, 0, 0, 0, 0, 0, 0, 0, 0, 0, 0, 0, 0, 0, 0, 0, 0, 0, 0, 0, 0, 0, 0, 0, 0, 0, 0, 0, 0, 1, 1, 1, 1, 1, 1, 1, 1])
_uv = me_sphere_015.uv_layers.new(name='UVMap')
_uv.uv.foreach_set('vector', [0.75, 0.4, 0.75, 0.6, 0.625, 0.6, 0.625, 0.4, 0.75, 0.8, 0.6875, 1.0, 0.625, 0.8, 0.75, 0.2, 0.75, 0.4, 0.625, 0.4, 0.625, 0.2, 0.75, 0.6, 0.75, 0.8, 0.625, 0.8, 0.625, 0.6, 0.25, 0.2, 0.125, 0.2, 0.125, 0.2, 0.25, 0.2, 0.125, 0.2, 0.0, 0.2, 0.0, 0.2, 0.125, 0.2, 0.625, 0.4, 0.625, 0.6, 0.5, 0.6, 0.5, 0.4, 0.625, 0.8, 0.5625, 1.0, 0.5, 0.8, 0.625, 0.2, 0.625, 0.4, 0.5, 0.4, 0.5, 0.2, 0.625, 0.6, 0.625, 0.8, 0.5, 0.8, 0.5, 0.6, 0.5, 0.2, 0.375, 0.2, 0.375, 0.2, 0.5, 0.2, 0.5, 0.4, 0.5, 0.6, 0.375, 0.6, 0.375, 0.4, 0.5, 0.8, 0.4375, 1.0, 0.375, 0.8, 0.5, 0.2, 0.5, 0.4, 0.375, 0.4, 0.375, 0.2, 0.5, 0.6, 0.5, 0.8, 0.375, 0.8, 0.375, 0.6, 0.75, 0.2, 0.625, 0.2, 0.625, 0.2, 0.75, 0.2, 0.375, 0.4, 0.375, 0.6, 0.25, 0.6, 0.25, 0.4, 0.375, 0.8, 0.3125, 1.0, 0.25, 0.8, 0.375, 0.2, 0.375, 0.4, 0.25, 0.4, 0.25, 0.2, 0.375, 0.6, 0.375, 0.8, 0.25, 0.8, 0.25, 0.6, 0.875, 0.2, 0.75, 0.2, 0.75, 0.2, 0.875, 0.2, 0.25, 0.4, 0.25, 0.6, 0.125, 0.6, 0.125, 0.4, 0.25, 0.8, 0.1875, 1.0, 0.125, 0.8, 0.25, 0.2, 0.25, 0.4, 0.125, 0.4, 0.125, 0.2, 0.25, 0.6, 0.25, 0.8, 0.125, 0.8, 0.125, 0.6, 0.375, 0.2, 0.25, 0.2, 0.25, 0.2, 0.375, 0.2, 0.125, 0.4, 0.125, 0.6, 0.0, 0.6, 0.0, 0.4, 0.125, 0.8, 0.0625, 1.0, 0.0, 0.8, 0.125, 0.2, 0.125, 0.4, 0.0, 0.4, 0.0, 0.2, 0.125, 0.6, 0.125, 0.8, 0.0, 0.8, 0.0, 0.6, 1.0, 0.2, 0.875, 0.2, 0.875, 0.2, 1.0, 0.2, 1.0, 0.4, 1.0, 0.6, 0.875, 0.6, 0.875, 0.4, 1.0, 0.8, 0.9375, 1.0, 0.875, 0.8, 1.0, 0.2, 1.0, 0.4, 0.875, 0.4, 0.875, 0.2, 1.0, 0.6, 1.0, 0.8, 0.875, 0.8, 0.875, 0.6, 0.625, 0.2, 0.5, 0.2, 0.5, 0.2, 0.625, 0.2, 0.875, 0.4, 0.875, 0.6, 0.75, 0.6, 0.75, 0.4, 0.875, 0.8, 0.8125, 1.0, 0.75, 0.8, 0.875, 0.2, 0.875, 0.4, 0.75, 0.4, 0.75, 0.2, 0.875, 0.6, 0.875, 0.8, 0.75, 0.8, 0.75, 0.6, 0.5, 0.2, 0.375, 0.2, 0.375, 0.2, 0.5, 0.2, 0.875, 0.2, 0.75, 0.2, 0.75, 0.2, 0.875, 0.2, 0.125, 0.2, 0.0, 0.2, 0.0, 0.2, 0.125, 0.2, 1.0, 0.2, 0.875, 0.2, 0.875, 0.2, 1.0, 0.2, 0.375, 0.2, 0.25, 0.2, 0.25, 0.2, 0.375, 0.2, 0.25, 0.2, 0.125, 0.2, 0.125, 0.2, 0.25, 0.2, 0.75, 0.2, 0.625, 0.2, 0.625, 0.2, 0.75, 0.2, 0.625, 0.2, 0.5, 0.2, 0.5, 0.2, 0.625, 0.2])
me_sphere_015.materials.append(mat_grass_green)
me_sphere_015.materials.append(mat_trunk)
me_sphere_015.use_remesh_fix_poles = True
me_sphere_015.use_remesh_preserve_attributes = False
me_sphere_015.use_mirror_vertex_groups = False
me_sphere_015.update()
me_cube_004 = bpy.data.meshes.new('Cube.004')
me_cube_004.from_pydata([(-1.0, -1.0, -1.0), (-1.0, -1.0, 1.0), (-1.0, 1.0, -1.0), (-1.0, 1.0, 1.0), (1.0, -1.0, -1.0), (1.0, -1.0, 1.0), (1.0, 1.0, -1.0), (1.0, 1.0, 1.0)], [], [(0, 1, 3, 2), (2, 3, 7, 6), (6, 7, 5, 4), (4, 5, 1, 0), (2, 6, 4, 0), (7, 3, 1, 5)])
_uv = me_cube_004.uv_layers.new(name='UVMap')
_uv.uv.foreach_set('vector', [0.375, 0.0, 0.625, 0.0, 0.625, 0.25, 0.375, 0.25, 0.375, 0.25, 0.625, 0.25, 0.625, 0.5, 0.375, 0.5, 0.375, 0.5, 0.625, 0.5, 0.625, 0.75, 0.375, 0.75, 0.375, 0.75, 0.625, 0.75, 0.625, 1.0, 0.375, 1.0, 0.125, 0.5, 0.375, 0.5, 0.375, 0.75, 0.125, 0.75, 0.625, 0.5, 0.875, 0.5, 0.875, 0.75, 0.625, 0.75])
me_cube_004.use_remesh_fix_poles = True
me_cube_004.use_remesh_preserve_attributes = False
me_cube_004.use_mirror_vertex_groups = False
me_cube_004.update()
me_cube_005 = bpy.data.meshes.new('Cube.005')
me_cube_005.from_pydata([(-1.0, -1.0, -1.0), (-1.0, -1.0, 1.0), (-1.0, 1.0, -1.0), (-1.0, 1.0, 1.0), (1.0, -1.0, -1.0), (1.0, -1.0, 1.0), (1.0, 1.0, -1.0), (1.0, 1.0, 1.0)], [], [(0, 1, 3, 2), (2, 3, 7, 6), (6, 7, 5, 4), (4, 5, 1, 0), (2, 6, 4, 0), (7, 3, 1, 5)])
_uv = me_cube_005.uv_layers.new(name='UVMap')
_uv.uv.foreach_set('vector', [0.375, 0.0, 0.625, 0.0, 0.625, 0.25, 0.375, 0.25, 0.375, 0.25, 0.625, 0.25, 0.625, 0.5, 0.375, 0.5, 0.375, 0.5, 0.625, 0.5, 0.625, 0.75, 0.375, 0.75, 0.375, 0.75, 0.625, 0.75, 0.625, 1.0, 0.375, 1.0, 0.125, 0.5, 0.375, 0.5, 0.375, 0.75, 0.125, 0.75, 0.625, 0.5, 0.875, 0.5, 0.875, 0.75, 0.625, 0.75])
me_cube_005.use_remesh_fix_poles = True
me_cube_005.use_remesh_preserve_attributes = False
me_cube_005.use_mirror_vertex_groups = False
me_cube_005.update()
me_cube_006 = bpy.data.meshes.new('Cube.006')
me_cube_006.from_pydata([(-1.0, -1.0, -1.0), (-1.0, -1.0, 1.0), (-1.0, 1.0, -1.0), (-1.0, 1.0, 1.0), (1.0, -1.0, -1.0), (1.0, -1.0, 1.0), (1.0, 1.0, -1.0), (1.0, 1.0, 1.0)], [], [(0, 1, 3, 2), (2, 3, 7, 6), (6, 7, 5, 4), (4, 5, 1, 0), (2, 6, 4, 0), (7, 3, 1, 5)])
_uv = me_cube_006.uv_layers.new(name='UVMap')
_uv.uv.foreach_set('vector', [0.375, 0.0, 0.625, 0.0, 0.625, 0.25, 0.375, 0.25, 0.375, 0.25, 0.625, 0.25, 0.625, 0.5, 0.375, 0.5, 0.375, 0.5, 0.625, 0.5, 0.625, 0.75, 0.375, 0.75, 0.375, 0.75, 0.625, 0.75, 0.625, 1.0, 0.375, 1.0, 0.125, 0.5, 0.375, 0.5, 0.375, 0.75, 0.125, 0.75, 0.625, 0.5, 0.875, 0.5, 0.875, 0.75, 0.625, 0.75])
me_cube_006.use_remesh_fix_poles = True
me_cube_006.use_remesh_preserve_attributes = False
me_cube_006.use_mirror_vertex_groups = False
me_cube_006.update()
me_cube_007 = bpy.data.meshes.new('Cube.007')
me_cube_007.from_pydata([(-1.0, -1.0, -1.0), (-1.0, -1.0, 1.0), (-1.0, 1.0, -1.0), (-1.0, 1.0, 1.0), (1.0, -1.0, -1.0), (1.0, -1.0, 1.0), (1.0, 1.0, -1.0), (1.0, 1.0, 1.0)], [], [(0, 1, 3, 2), (2, 3, 7, 6), (6, 7, 5, 4), (4, 5, 1, 0), (2, 6, 4, 0), (7, 3, 1, 5)])
_uv = me_cube_007.uv_layers.new(name='UVMap')
_uv.uv.foreach_set('vector', [0.375, 0.0, 0.625, 0.0, 0.625, 0.25, 0.375, 0.25, 0.375, 0.25, 0.625, 0.25, 0.625, 0.5, 0.375, 0.5, 0.375, 0.5, 0.625, 0.5, 0.625, 0.75, 0.375, 0.75, 0.375, 0.75, 0.625, 0.75, 0.625, 1.0, 0.375, 1.0, 0.125, 0.5, 0.375, 0.5, 0.375, 0.75, 0.125, 0.75, 0.625, 0.5, 0.875, 0.5, 0.875, 0.75, 0.625, 0.75])
me_cube_007.use_remesh_fix_poles = True
me_cube_007.use_remesh_preserve_attributes = False
me_cube_007.use_mirror_vertex_groups = False
me_cube_007.update()
me_cube_008 = bpy.data.meshes.new('Cube.008')
me_cube_008.from_pydata([(-1.0, -1.0, -1.0), (-1.0, -1.0, 1.0), (-1.0, 1.0, -1.0), (-1.0, 1.0, 1.0), (1.0, -1.0, -1.0), (1.0, -1.0, 1.0), (1.0, 1.0, -1.0), (1.0, 1.0, 1.0)], [], [(0, 1, 3, 2), (2, 3, 7, 6), (6, 7, 5, 4), (4, 5, 1, 0), (2, 6, 4, 0), (7, 3, 1, 5)])
_uv = me_cube_008.uv_layers.new(name='UVMap')
_uv.uv.foreach_set('vector', [0.375, 0.0, 0.625, 0.0, 0.625, 0.25, 0.375, 0.25, 0.375, 0.25, 0.625, 0.25, 0.625, 0.5, 0.375, 0.5, 0.375, 0.5, 0.625, 0.5, 0.625, 0.75, 0.375, 0.75, 0.375, 0.75, 0.625, 0.75, 0.625, 1.0, 0.375, 1.0, 0.125, 0.5, 0.375, 0.5, 0.375, 0.75, 0.125, 0.75, 0.625, 0.5, 0.875, 0.5, 0.875, 0.75, 0.625, 0.75])
me_cube_008.use_remesh_fix_poles = True
me_cube_008.use_remesh_preserve_attributes = False
me_cube_008.use_mirror_vertex_groups = False
me_cube_008.update()

# ---- objects
ob_placesize = bpy.data.objects.new('PlaceSize', me_cube_003)
ob_bed_with_garter = bpy.data.objects.new('Bed with Garter', me_cube_002)
ob_peach_tree_fruit_001 = bpy.data.objects.new('Peach Tree Fruit.001', me_sphere_013)
ob_peach_tree_flower_001 = bpy.data.objects.new('Peach Tree Flower.001', me_sphere_014)
ob_peach_tree_001 = bpy.data.objects.new('Peach Tree.001', me_sphere_015)
ob_cube_001 = bpy.data.objects.new('Cube.001', me_cube_004)
ob_cube_002 = bpy.data.objects.new('Cube.002', me_cube_005)
ob_cube_003 = bpy.data.objects.new('Cube.003', me_cube_006)
ob_cube_004 = bpy.data.objects.new('Cube.004', me_cube_007)
ob_cube_005 = bpy.data.objects.new('Cube.005', me_cube_008)

# ---- transforms, parenting, visibility, modifiers, constraints
ob_placesize.location = (6.975, 4.08, 1.758)
ob_placesize.scale = (0.7396, 0.7396, 0.7396)
ob_placesize.lineart.crease_threshold = 0.0
ob_bed_with_garter.location = (0.0, 6.0, 0.0)
ob_bed_with_garter.lock_rotations_4d = False
ob_bed_with_garter.empty_display_type = 'ARROWS'
ob_bed_with_garter.lineart.crease_threshold = 0.0
ob_peach_tree_fruit_001.location = (0.0, 0.0, 0.0)
ob_peach_tree_fruit_001.lineart.crease_threshold = 0.0
ob_peach_tree_flower_001.location = (4.0, 0.0, 0.0)
ob_peach_tree_flower_001.lineart.crease_threshold = 0.0
ob_peach_tree_001.location = (8.0, 0.0, 0.0)
ob_peach_tree_001.lineart.crease_threshold = 0.0
ob_cube_001.location = (1.0, 3.0, 1.0)
ob_cube_001.scale = (0.7396, 0.7396, 0.7396)
ob_cube_001.lineart.crease_threshold = 0.0
ob_cube_002.location = (3.0, 3.0, 1.0)
ob_cube_002.scale = (0.7396, 0.7396, 0.7396)
ob_cube_002.lineart.crease_threshold = 0.0
ob_cube_003.location = (5.0, 3.0, 1.0)
ob_cube_003.scale = (0.7396, 0.7396, 0.7396)
ob_cube_003.lineart.crease_threshold = 0.0
ob_cube_004.location = (7.0, 3.0, 1.0)
ob_cube_004.scale = (0.7396, 0.7396, 0.7396)
ob_cube_004.lineart.crease_threshold = 0.0
ob_cube_005.location = (7.0, 1.0, 1.0)
ob_cube_005.scale = (0.7396, 0.7396, 0.7396)
ob_cube_005.lineart.crease_threshold = 0.0

# ---- collection membership
scene.collection.objects.link(ob_placesize)
scene.collection.objects.link(ob_bed_with_garter)
scene.collection.objects.link(ob_peach_tree_fruit_001)
scene.collection.objects.link(ob_peach_tree_flower_001)
scene.collection.objects.link(ob_peach_tree_001)
col_places.objects.link(ob_cube_001)
col_places.objects.link(ob_cube_002)
col_places.objects.link(ob_cube_003)
col_places.objects.link(ob_cube_004)
col_places.objects.link(ob_cube_005)

# ---- scene / render settings (as saved in the file)
scene.frame_start = 1; scene.frame_end = 250; scene.frame_set(2)
scene.render.engine = 'BLENDER_EEVEE_NEXT'
scene.render.image_settings.exr_codec = 'NONE'
scene.render.simplify_subdivision_render = 0
scene.render.simplify_child_particles_render = 0.0
scene.cycles.use_denoising = False
scene.cycles.samples = 128
scene.cycles.sampling_pattern = 'TABULATED_SOBOL'
scene.cycles.use_adaptive_sampling = False
scene.cycles.use_light_tree = False
scene.view_settings.view_transform = 'Filmic'
bpy.context.view_layer.update()

# ---- added for rendering (the .blend has no active camera and no usable light): camera, sun + grey world if the file has none
cam_auto = bpy.data.cameras.new('AutoCamera')
cam_auto.lens = 50.0
cam_auto.sensor_width = 36.0
cam_auto.clip_end = 1000.0
ob_auto_camera = bpy.data.objects.new('AutoCamera', cam_auto)
scene.collection.objects.link(ob_auto_camera)
ob_auto_camera.location = (18.1333, -14.8754, 14.3077)
ob_auto_camera.rotation_euler = (1.09748, -7.21219e-08, 0.694738)
scene.camera = ob_auto_camera
light_auto_sun = bpy.data.lights.new('AutoSun', 'SUN')
light_auto_sun.energy = 3.0
light_auto_sun.angle = 0.0523599
ob_auto_sun = bpy.data.objects.new('AutoSun', light_auto_sun)
scene.collection.objects.link(ob_auto_sun)
ob_auto_sun.rotation_euler = (0.872665, 0.174533, 0.523599)
if scene.world is None:
    world_auto = bpy.data.worlds.new('AutoWorld')
    world_auto.color = (0.3, 0.3, 0.3)
    scene.world = world_auto
bpy.context.view_layer.update()
